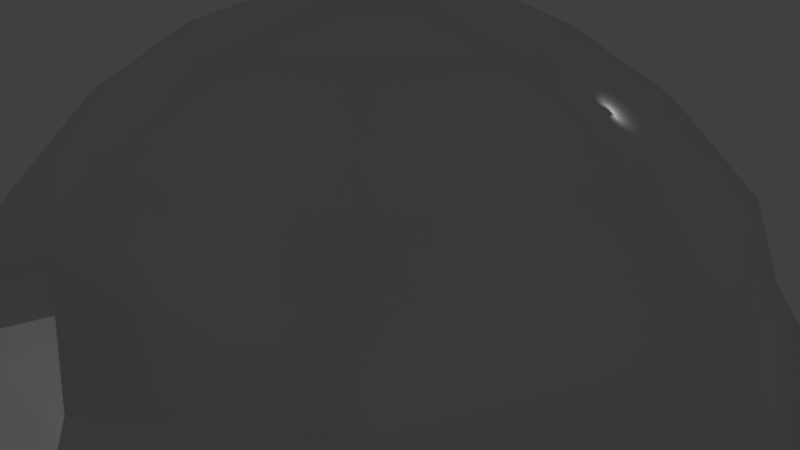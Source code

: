 # Source: Kamakura.blend  (saved by Blender 2.79.0; exported with 4.5.12 LTS)
import bpy
from mathutils import Matrix  # noqa: F401  (used for matrix-valued properties, if any)

bpy.ops.wm.read_factory_settings(use_empty=True)
scene = bpy.context.scene
scene.name = 'Scene'

# ---- collections
col_collection_1 = bpy.data.collections.new('Collection 1'); scene.collection.children.link(col_collection_1)

# ---- materials (node trees are filled in below, after node groups)
mat_material = bpy.data.materials.new('material')
mat_material.alpha_threshold = 0.0
mat_material.use_transparent_shadow = False
mat_material.roughness = 0.5

# ---- material node trees

# ---- world
world_world = bpy.data.worlds.new('World'); scene.world = world_world
world_world.color = (0.05088, 0.05088, 0.05088)
world_world.use_sun_shadow = False
world_world.sun_shadow_jitter_overblur = 0.0
world_world.cycles.sampling_method = 'MANUAL'

# ---- cameras
cam_camera = bpy.data.cameras.new('Camera')
cam_camera.clip_end = 100.0
cam_camera.lens = 35.0
cam_camera.sensor_width = 32.0
cam_camera.sensor_height = 18.0
cam_camera.ortho_scale = 7.314
cam_camera.dof.focus_distance = 0.0
cam_camera.dof.aperture_fstop = 128.0

# ---- lights
light_lamp = bpy.data.lights.new('Lamp', 'POINT')
light_lamp.transmission_factor = 0.0
light_lamp.cutoff_distance = 30.0
light_lamp.energy = 100.0
light_lamp.shadow_buffer_clip_start = 1.001
light_lamp.shadow_soft_size = 0.1
light_lamp.shadow_maximum_resolution = 0.006
light_lamp.use_absolute_resolution = True

# ---- meshes
me_cube = bpy.data.meshes.new('Cube')
me_cube.from_pydata([(0.9171, 0.9171, -0.03556), (0.9171, -0.9171, -0.03556), (-0.9171, -0.9171, -0.03556), (-0.9171, 0.9171, -0.03556), (0.3354, 0.3354, 0.9693), (0.3354, -0.3354, 0.9693), (-0.3354, -0.3354, 0.9693), (-0.3354, 0.3354, 0.9693), (0.7171, 0.7171, 0.5042), (0.7171, -0.7171, 0.5042), (-0.7171, -0.7171, 0.5042), (-0.7171, 0.7171, 0.5042), (0.5263, 0.5263, 0.7891), (0.5263, -0.5263, 0.7891), (-0.5263, -0.5263, 0.7891), (-0.5263, 0.5263, 0.7891), (0.6217, 0.6217, 0.6467), (0.6217, -0.6217, 0.6467), (-0.6217, -0.6217, 0.6467), (-0.6217, 0.6217, 0.6467), (1.299, -4.663e-08, -0.03556), (-1.299, 2.813e-07, -0.03556), (0.475, -2.98e-07, 0.9693), (-0.475, -5.96e-08, 0.9693), (-1.015, 1.192e-07, 0.5042), (1.015, -1.788e-07, 0.5042), (-0.7452, 5.96e-08, 0.7891), (0.7452, -2.98e-07, 0.7891), (0.8803, -2.384e-07, 0.6467), (-0.8803, 1.192e-07, 0.6467), (1.666e-07, 1.321, -0.03556), (0.3216, -1.321, -0.03214), (0.0, 0.4831, 0.9693), (-2.682e-07, -0.4831, 0.9693), (1.192e-07, 1.033, 0.5042), (0.3216, -1.034, 0.5077), (5.96e-08, 0.758, 0.7891), (-2.384e-07, -0.758, 0.7891), (-1.788e-07, -0.8954, 0.6467), (1.192e-07, 0.8954, 0.6467), (-1.49e-07, -2.379e-07, 1.102), (1.192e-07, 1.914e-07, 0.004242), (0.7874, 0.7874, 0.2439), (0.7874, -0.7874, 0.2439), (-0.7874, -0.7874, 0.2439), (-0.7874, 0.7874, 0.2439), (1.115, -1.013e-07, 0.2439), (-1.115, 1.993e-07, 0.2439), (-0.2958, -1.134, 0.2439), (1.393e-07, 1.134, 0.2439), (-0.2958, -1.033, 0.5042), (0.3216, -1.135, 0.2473), (-0.2958, -1.321, -0.03556), (0.1974, -1.158, 0.1355), (0.1974, -0.9855, 0.4293), (0.004413, -0.9026, 0.5127), (-0.1731, -1.046, 0.271), (-0.1731, -0.9851, 0.4273), (0.1974, -1.046, 0.2731), (-0.1731, -1.158, 0.1335)], [], [(41, 52, 2, 21), (40, 23, 6, 33), (27, 22, 5, 13), (37, 33, 6, 14), (26, 23, 7, 15), (49, 30, 3, 45), (39, 34, 11, 19), (47, 24, 11, 45), (48, 50, 10, 44), (46, 25, 9, 43), (32, 36, 15, 7), (29, 26, 15, 19), (38, 37, 14, 18), (28, 27, 13, 17), (25, 28, 17, 9), (50, 38, 18, 10), (24, 29, 19, 11), (36, 39, 19, 15), (10, 18, 29, 24), (8, 16, 28, 25), (16, 12, 27, 28), (18, 14, 26, 29), (42, 8, 25, 46), (44, 10, 24, 47), (14, 6, 23, 26), (12, 4, 22, 27), (32, 7, 23, 40), (30, 41, 21, 3), (0, 20, 41, 30), (4, 32, 40, 22), (12, 16, 39, 36), (9, 17, 38, 35), (17, 13, 37, 38), (4, 12, 36, 32), (43, 9, 35, 51), (16, 8, 34, 39), (42, 0, 30, 49), (13, 5, 33, 37), (22, 40, 33, 5), (20, 1, 31, 41), (8, 42, 49, 34), (1, 43, 51, 31), (2, 44, 47, 21), (0, 42, 46, 20), (20, 46, 43, 1), (52, 48, 44, 2), (21, 47, 45, 3), (34, 49, 45, 11), (41, 31, 52), (51, 35, 54, 58), (50, 48, 56, 57), (38, 50, 57, 55), (52, 31, 53, 59), (48, 52, 59, 56), (31, 51, 58, 53), (35, 38, 55, 54)])
me_cube.polygons.foreach_set('use_smooth', [True] * 56)
_uv = me_cube.uv_layers.new(name='UVマップ')
_uv.uv.foreach_set('vector', [0.3517, 0.9999, 0.02841, 0.8851, 0.147, 0.819, 0.256, 0.7809, 0.1761, 0.5205, 0.2013, 0.6138, 0.1401, 0.6164, 0.07417, 0.5777, 0.3155, 0.3735, 0.3173, 0.4215, 0.2585, 0.4361, 0.2349, 0.3878, 0.02346, 0.6326, 0.07417, 0.5777, 0.1401, 0.6164, 0.1289, 0.6714, 0.2148, 0.6608, 0.2013, 0.6138, 0.2543, 0.5848, 0.2894, 0.6241, 0.4671, 0.6316, 0.5121, 0.6948, 0.3543, 0.7412, 0.3392, 0.7044, 0.3965, 0.566, 0.4299, 0.5891, 0.3215, 0.6707, 0.3068, 0.6478, 0.2414, 0.7418, 0.2307, 0.711, 0.3215, 0.6707, 0.3392, 0.7044, 0.02313, 0.8021, 0.02772, 0.7398, 0.1267, 0.7343, 0.134, 0.7762, 0.3126, 0.2931, 0.3138, 0.3236, 0.2191, 0.3339, 0.2147, 0.2983, 0.2924, 0.5205, 0.3616, 0.5458, 0.2894, 0.6241, 0.2543, 0.5848, 0.2227, 0.6864, 0.2148, 0.6608, 0.2894, 0.6241, 0.3068, 0.6478, 0.0001044, 0.667, 0.02346, 0.6326, 0.1289, 0.6714, 0.1256, 0.704, 0.3147, 0.3479, 0.3155, 0.3735, 0.2349, 0.3878, 0.2251, 0.3599, 0.3138, 0.3236, 0.3147, 0.3479, 0.2251, 0.3599, 0.2191, 0.3339, 0.02772, 0.7398, 0.0001044, 0.667, 0.1256, 0.704, 0.1267, 0.7343, 0.2307, 0.711, 0.2227, 0.6864, 0.3068, 0.6478, 0.3215, 0.6707, 0.3616, 0.5458, 0.3965, 0.566, 0.3068, 0.6478, 0.2894, 0.6241, 0.1267, 0.7343, 0.1256, 0.704, 0.2227, 0.6864, 0.2307, 0.711, 0.4095, 0.3277, 0.4043, 0.3541, 0.3147, 0.3479, 0.3138, 0.3236, 0.4043, 0.3541, 0.3965, 0.3822, 0.3155, 0.3735, 0.3147, 0.3479, 0.1256, 0.704, 0.1289, 0.6714, 0.2148, 0.6608, 0.2227, 0.6864, 0.4132, 0.2903, 0.4095, 0.3277, 0.3138, 0.3236, 0.3126, 0.2931, 0.134, 0.7762, 0.1267, 0.7343, 0.2307, 0.711, 0.2414, 0.7418, 0.1289, 0.6714, 0.1401, 0.6164, 0.2013, 0.6138, 0.2148, 0.6608, 0.3965, 0.3822, 0.3768, 0.4315, 0.3173, 0.4215, 0.3155, 0.3735, 0.2924, 0.5205, 0.2543, 0.5848, 0.2013, 0.6138, 0.1761, 0.5205, 0.5121, 0.6948, 0.3517, 0.9999, 0.256, 0.7809, 0.3543, 0.7412, 0.4127, 0.251, 0.3104, 0.2547, 0.2852, 0.0001044, 0.5786, 0.2302, 0.3768, 0.4315, 0.4361, 0.4805, 0.3213, 0.5203, 0.3173, 0.4215, 0.3965, 0.3822, 0.4043, 0.3541, 0.5196, 0.3979, 0.4939, 0.4304, 0.2191, 0.3339, 0.2251, 0.3599, 0.1088, 0.4135, 0.1499, 0.3459, 0.2251, 0.3599, 0.2349, 0.3878, 0.1381, 0.4448, 0.1088, 0.4135, 0.3768, 0.4315, 0.3965, 0.3822, 0.4939, 0.4304, 0.4361, 0.4805, 0.2147, 0.2983, 0.2191, 0.3339, 0.1499, 0.3459, 0.1348, 0.3038, 0.4043, 0.3541, 0.4095, 0.3277, 0.5426, 0.3632, 0.5196, 0.3979, 0.4132, 0.2903, 0.4127, 0.251, 0.5786, 0.2302, 0.5614, 0.3082, 0.2349, 0.3878, 0.2585, 0.4361, 0.202, 0.4908, 0.1381, 0.4448, 0.3173, 0.4215, 0.3213, 0.5203, 0.202, 0.4908, 0.2585, 0.4361, 0.3104, 0.2547, 0.2121, 0.2623, 0.1266, 0.2528, 0.2852, 0.0001044, 0.4095, 0.3277, 0.4132, 0.2903, 0.5614, 0.3082, 0.5426, 0.3632, 0.2121, 0.2623, 0.2147, 0.2983, 0.1348, 0.3038, 0.1266, 0.2528, 0.147, 0.819, 0.134, 0.7762, 0.2414, 0.7418, 0.256, 0.7809, 0.4127, 0.251, 0.4132, 0.2903, 0.3126, 0.2931, 0.3104, 0.2547, 0.3104, 0.2547, 0.3126, 0.2931, 0.2147, 0.2983, 0.2121, 0.2623, 0.02841, 0.8851, 0.02313, 0.8021, 0.134, 0.7762, 0.147, 0.819, 0.256, 0.7809, 0.2414, 0.7418, 0.3392, 0.7044, 0.3543, 0.7412, 0.4299, 0.5891, 0.4671, 0.6316, 0.3392, 0.7044, 0.3215, 0.6707, 0.2852, 0.0001044, 0.1266, 0.2528, 0.0001044, 0.2269, 0.1348, 0.3038, 0.1499, 0.3459, 0.1243, 0.3472, 0.1138, 0.3202, 0.01588, 0.3962, 0.0001044, 0.3214, 0.0383, 0.3332, 0.04776, 0.3718, 0.1088, 0.4135, 0.01588, 0.3962, 0.04776, 0.3718, 0.09658, 0.3811, 0.0001044, 0.2269, 0.1266, 0.2528, 0.1096, 0.2892, 0.03293, 0.2914, 0.0001044, 0.3214, 0.0001044, 0.2269, 0.03293, 0.2914, 0.0383, 0.3332, 0.1266, 0.2528, 0.1348, 0.3038, 0.1138, 0.3202, 0.1096, 0.2892, 0.1499, 0.3459, 0.1088, 0.4135, 0.09658, 0.3811, 0.1243, 0.3472])
me_cube.materials.append(mat_material)
me_cube.use_remesh_preserve_volume = False
me_cube.use_remesh_preserve_attributes = False
me_cube.use_mirror_vertex_groups = False
me_cube.update()

# ---- objects
ob_cube = bpy.data.objects.new('Cube', me_cube)
ob_lamp = bpy.data.objects.new('Lamp', light_lamp)
ob_camera = bpy.data.objects.new('Camera', cam_camera)

# ---- transforms, parenting, visibility, modifiers, constraints
ob_cube.location = (0.0, 0.0, 0.0)
ob_cube.scale = (6.988, 6.988, 6.988)
ob_cube.lock_rotations_4d = False
ob_cube.empty_display_type = 'ARROWS'
ob_cube.lineart.crease_threshold = 0.0
ob_lamp.location = (4.076, 1.005, 5.904)
ob_lamp.rotation_euler = (0.6503, 0.05522, 1.866)
ob_lamp.lock_rotations_4d = False
ob_lamp.empty_display_type = 'ARROWS'
ob_lamp.color = (0.0, 0.0, 0.0, 0.0)
ob_lamp.lineart.crease_threshold = 0.0
ob_camera.location = (11.25, -10.09, 10.39)
ob_camera.rotation_euler = (1.109, 0.0, 0.8149)
ob_camera.lock_rotations_4d = False
ob_camera.empty_display_type = 'ARROWS'
ob_camera.color = (0.0, 0.0, 0.0, 0.0)
ob_camera.display_type = 'WIRE'
ob_camera.lineart.crease_threshold = 0.0

# ---- collection membership
col_collection_1.objects.link(ob_cube)
col_collection_1.objects.link(ob_lamp)
col_collection_1.objects.link(ob_camera)

# ---- scene / render settings (as saved in the file)
scene.camera = ob_camera
scene.frame_start = 1; scene.frame_end = 250; scene.frame_set(1)
scene.render.engine = 'BLENDER_EEVEE_NEXT'
scene.render.resolution_percentage = 50
scene.render.dither_intensity = 0.0
scene.cycles.use_denoising = False
scene.cycles.samples = 128
scene.cycles.sampling_pattern = 'TABULATED_SOBOL'
scene.cycles.use_adaptive_sampling = False
scene.cycles.use_light_tree = False
scene.cycles.blur_glossy = 0.0
scene.cycles.sample_clamp_indirect = 0.0
scene.view_settings.view_transform = 'Standard'
bpy.context.view_layer.update()
